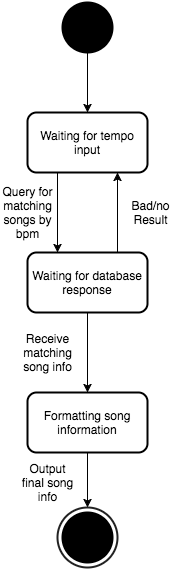

The diagram above was exported from draw.io. Its source (the exported page's mxGraphModel, read from the mxfile embedded in the PNG):
<mxGraphModel dx="794" dy="1569" grid="1" gridSize="10" guides="1" tooltips="1" connect="1" arrows="1" fold="1" page="1" pageScale="1" pageWidth="826" pageHeight="1169" background="#ffffff" math="0" shadow="0">
  <root>
    <mxCell id="0" />
    <mxCell id="1" parent="0" />
    <mxCell id="7" value="" style="rounded=1;whiteSpace=wrap;html=1;strokeColor=#000000;strokeWidth=2;fillColor=none;gradientColor=none;" vertex="1" parent="1">
      <mxGeometry x="353" y="110" width="120" height="60" as="geometry" />
    </mxCell>
    <mxCell id="13" style="edgeStyle=none;rounded=0;html=1;exitX=0.75;exitY=0;entryX=0.75;entryY=1;startArrow=none;startFill=0;endArrow=classic;endFill=1;jettySize=auto;orthogonalLoop=1;strokeWidth=1;" edge="1" parent="1" source="11" target="7">
      <mxGeometry relative="1" as="geometry" />
    </mxCell>
    <mxCell id="11" value="" style="rounded=1;whiteSpace=wrap;html=1;strokeColor=#000000;strokeWidth=2;fillColor=none;gradientColor=none;" vertex="1" parent="1">
      <mxGeometry x="353" y="250" width="120" height="60" as="geometry" />
    </mxCell>
    <mxCell id="9" style="edgeStyle=none;rounded=0;html=1;exitX=0.5;exitY=1;exitPerimeter=0;entryX=0.5;entryY=0;startArrow=none;startFill=0;endArrow=classic;endFill=1;jettySize=auto;orthogonalLoop=1;strokeWidth=1;" edge="1" parent="1" source="4" target="7">
      <mxGeometry relative="1" as="geometry" />
    </mxCell>
    <mxCell id="4" value="" style="strokeWidth=2;html=1;shape=mxgraph.flowchart.start_2;whiteSpace=wrap;fillColor=#000000;gradientColor=none;" vertex="1" parent="1">
      <mxGeometry x="388" width="50" height="50" as="geometry" />
    </mxCell>
    <mxCell id="6" value="Waiting for tempo input" style="text;html=1;strokeColor=none;fillColor=none;align=center;verticalAlign=middle;whiteSpace=wrap;overflow=hidden;" vertex="1" parent="1">
      <mxGeometry x="353" y="110" width="120" height="60" as="geometry" />
    </mxCell>
    <mxCell id="12" style="edgeStyle=none;rounded=0;html=1;exitX=0.25;exitY=1;entryX=0.25;entryY=0;startArrow=none;startFill=0;endArrow=classic;endFill=1;jettySize=auto;orthogonalLoop=1;strokeWidth=1;" edge="1" parent="1" source="7" target="10">
      <mxGeometry relative="1" as="geometry" />
    </mxCell>
    <mxCell id="20" style="edgeStyle=none;rounded=0;html=1;exitX=0.5;exitY=1;entryX=0.5;entryY=0;startArrow=none;startFill=0;endArrow=classic;endFill=1;jettySize=auto;orthogonalLoop=1;strokeWidth=1;" edge="1" parent="1" source="10" target="19">
      <mxGeometry relative="1" as="geometry" />
    </mxCell>
    <mxCell id="10" value="Waiting for database response" style="text;html=1;strokeColor=none;fillColor=none;align=center;verticalAlign=middle;whiteSpace=wrap;overflow=hidden;" vertex="1" parent="1">
      <mxGeometry x="353" y="250" width="120" height="60" as="geometry" />
    </mxCell>
    <mxCell id="14" value="Query for matching songs by bpm" style="text;html=1;strokeColor=none;fillColor=none;align=center;verticalAlign=middle;whiteSpace=wrap;overflow=hidden;" vertex="1" parent="1">
      <mxGeometry x="327" y="180" width="53" height="60" as="geometry" />
    </mxCell>
    <mxCell id="15" value="Bad/no Result" style="text;html=1;strokeColor=none;fillColor=none;align=center;verticalAlign=middle;whiteSpace=wrap;overflow=hidden;" vertex="1" parent="1">
      <mxGeometry x="450" y="180" width="53" height="60" as="geometry" />
    </mxCell>
    <mxCell id="17" value="Receive matching song info" style="text;html=1;strokeColor=none;fillColor=none;align=center;verticalAlign=middle;whiteSpace=wrap;overflow=hidden;" vertex="1" parent="1">
      <mxGeometry x="347" y="320" width="53" height="60" as="geometry" />
    </mxCell>
    <mxCell id="18" value="" style="rounded=1;whiteSpace=wrap;html=1;strokeColor=#000000;strokeWidth=2;fillColor=none;gradientColor=none;" vertex="1" parent="1">
      <mxGeometry x="353" y="390" width="120" height="60" as="geometry" />
    </mxCell>
    <mxCell id="23" style="edgeStyle=none;rounded=0;html=1;exitX=0.5;exitY=1;entryX=0.5;entryY=0;entryPerimeter=0;startArrow=none;startFill=0;endArrow=classic;endFill=1;jettySize=auto;orthogonalLoop=1;strokeWidth=1;" edge="1" parent="1" source="19" target="22">
      <mxGeometry relative="1" as="geometry" />
    </mxCell>
    <mxCell id="19" value="Formatting song information" style="text;html=1;strokeColor=none;fillColor=none;align=center;verticalAlign=middle;whiteSpace=wrap;overflow=hidden;" vertex="1" parent="1">
      <mxGeometry x="353" y="390" width="120" height="60" as="geometry" />
    </mxCell>
    <mxCell id="21" value="" style="strokeWidth=2;html=1;shape=mxgraph.flowchart.start_2;whiteSpace=wrap;fillColor=#000000;gradientColor=none;" vertex="1" parent="1">
      <mxGeometry x="388" y="510" width="50" height="50" as="geometry" />
    </mxCell>
    <mxCell id="22" value="" style="html=1;verticalLabelPosition=bottom;labelBackgroundColor=#ffffff;verticalAlign=top;shadow=0;dashed=0;strokeWidth=2;shape=mxgraph.ios7.misc.circle;strokeColor=#222222;fillColor=none;" vertex="1" parent="1">
      <mxGeometry x="383" y="505" width="60" height="60" as="geometry" />
    </mxCell>
    <mxCell id="24" value="Output final song info" style="text;html=1;strokeColor=none;fillColor=none;align=center;verticalAlign=middle;whiteSpace=wrap;overflow=hidden;" vertex="1" parent="1">
      <mxGeometry x="347" y="450" width="53" height="60" as="geometry" />
    </mxCell>
  </root>
</mxGraphModel>